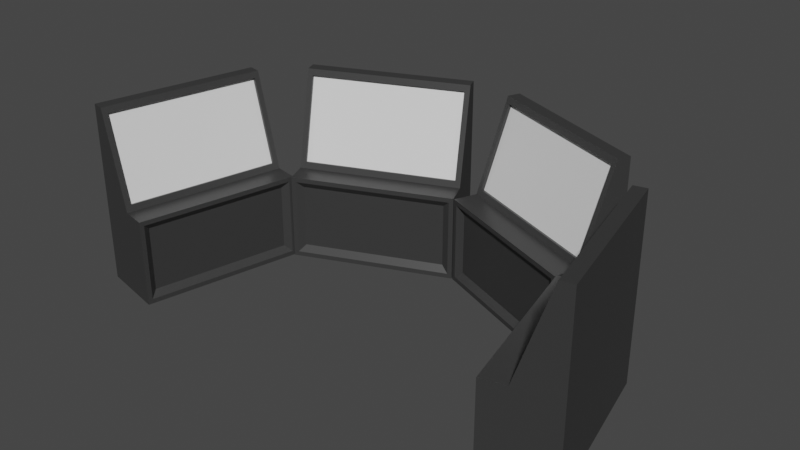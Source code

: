 # Source: CameraScreens.blend  (saved by Blender 2.80.75; exported with 4.5.12 LTS)
import bpy
from mathutils import Matrix  # noqa: F401  (used for matrix-valued properties, if any)

bpy.ops.wm.read_factory_settings(use_empty=True)
scene = bpy.context.scene
scene.name = 'Scene'

# ---- collections
col_collection = bpy.data.collections.new('Collection'); scene.collection.children.link(col_collection)

# ---- materials (node trees are filled in below, after node groups)
mat_camerascreensbody = bpy.data.materials.new('CameraScreensBody')
mat_camerascreensbody.alpha_threshold = 0.0
mat_camerascreensbody.use_transparent_shadow = False
mat_camerascreensbody.line_color = (0.0, 0.0, 0.0, 1.0)
mat_camerascreensone = bpy.data.materials.new('CameraScreensOne')
mat_camerascreensone.use_transparent_shadow = False
mat_camerascreenstwo = bpy.data.materials.new('CameraScreensTwo')
mat_camerascreenstwo.use_transparent_shadow = False
mat_camerascreensthree = bpy.data.materials.new('CameraScreensThree')
mat_camerascreensthree.use_transparent_shadow = False
mat_camerascreensfour = bpy.data.materials.new('CameraScreensFour')
mat_camerascreensfour.use_transparent_shadow = False

# ---- material node trees
mat_camerascreensbody.use_nodes = True; mat_camerascreensbody.node_tree.nodes.clear()
_N = mat_camerascreensbody.node_tree.nodes; _L = mat_camerascreensbody.node_tree.links
n0 = _N.new('ShaderNodeOutputMaterial'); n0.name = 'Material Output'; n0.location = (300, 300)
n1 = _N.new('ShaderNodeBsdfPrincipled'); n1.name = 'Principled BSDF'; n1.location = (10, 300)
n1.distribution = 'GGX'
n1.subsurface_method = 'BURLEY'
n1.inputs[0].default_value = (0.03968, 0.03968, 0.03968, 1.0)
n1.inputs[2].default_value = 0.4
n1.inputs[3].default_value = 1.45
n1.inputs[27].default_value = (0.0, 0.0, 0.0, 1.0)
n1.inputs[28].default_value = 1.0
_L.new(n1.outputs[0], n0.inputs[0])
n0.is_active_output = True
mat_camerascreensone.use_nodes = True; mat_camerascreensone.node_tree.nodes.clear()
_N = mat_camerascreensone.node_tree.nodes; _L = mat_camerascreensone.node_tree.links
n0 = _N.new('ShaderNodeOutputMaterial'); n0.name = 'Material Output'; n0.location = (300, 300)
n1 = _N.new('ShaderNodeBsdfPrincipled'); n1.name = 'Principled BSDF'; n1.location = (10, 300)
n1.distribution = 'GGX'
n1.subsurface_method = 'BURLEY'
n1.inputs[3].default_value = 1.45
n1.inputs[27].default_value = (0.0, 0.0, 0.0, 1.0)
n1.inputs[28].default_value = 1.0
_L.new(n1.outputs[0], n0.inputs[0])
n0.is_active_output = True
mat_camerascreenstwo.use_nodes = True; mat_camerascreenstwo.node_tree.nodes.clear()
_N = mat_camerascreenstwo.node_tree.nodes; _L = mat_camerascreenstwo.node_tree.links
n0 = _N.new('ShaderNodeOutputMaterial'); n0.name = 'Material Output'; n0.location = (300, 300)
n1 = _N.new('ShaderNodeBsdfPrincipled'); n1.name = 'Principled BSDF'; n1.location = (10, 300)
n1.distribution = 'GGX'
n1.subsurface_method = 'BURLEY'
n1.inputs[3].default_value = 1.45
n1.inputs[27].default_value = (0.0, 0.0, 0.0, 1.0)
n1.inputs[28].default_value = 1.0
_L.new(n1.outputs[0], n0.inputs[0])
n0.is_active_output = True
mat_camerascreensthree.use_nodes = True; mat_camerascreensthree.node_tree.nodes.clear()
_N = mat_camerascreensthree.node_tree.nodes; _L = mat_camerascreensthree.node_tree.links
n0 = _N.new('ShaderNodeOutputMaterial'); n0.name = 'Material Output'; n0.location = (300, 300)
n1 = _N.new('ShaderNodeBsdfPrincipled'); n1.name = 'Principled BSDF'; n1.location = (10, 300)
n1.distribution = 'GGX'
n1.subsurface_method = 'BURLEY'
n1.inputs[3].default_value = 1.45
n1.inputs[27].default_value = (0.0, 0.0, 0.0, 1.0)
n1.inputs[28].default_value = 1.0
_L.new(n1.outputs[0], n0.inputs[0])
n0.is_active_output = True
mat_camerascreensfour.use_nodes = True; mat_camerascreensfour.node_tree.nodes.clear()
_N = mat_camerascreensfour.node_tree.nodes; _L = mat_camerascreensfour.node_tree.links
n0 = _N.new('ShaderNodeOutputMaterial'); n0.name = 'Material Output'; n0.location = (300, 300)
n1 = _N.new('ShaderNodeBsdfPrincipled'); n1.name = 'Principled BSDF'; n1.location = (10, 300)
n1.distribution = 'GGX'
n1.subsurface_method = 'BURLEY'
n1.inputs[3].default_value = 1.45
n1.inputs[27].default_value = (0.0, 0.0, 0.0, 1.0)
n1.inputs[28].default_value = 1.0
_L.new(n1.outputs[0], n0.inputs[0])
n0.is_active_output = True

# ---- world
world_world = bpy.data.worlds.new('World'); scene.world = world_world
world_world.use_nodes = True; world_world.node_tree.nodes.clear()
_N = world_world.node_tree.nodes; _L = world_world.node_tree.links
n0 = _N.new('ShaderNodeOutputWorld'); n0.name = 'World Output'; n0.location = (300, 300)
n1 = _N.new('ShaderNodeBackground'); n1.name = 'Background'; n1.location = (10, 300)
n1.inputs[0].default_value = (0.05088, 0.05088, 0.05088, 1.0)
_L.new(n1.outputs[0], n0.inputs[0])
n0.is_active_output = True
world_world.color = (0.05088, 0.05088, 0.05088)
world_world.use_sun_shadow = False
world_world.sun_shadow_jitter_overblur = 0.0

# ---- meshes
me_cube = bpy.data.meshes.new('Cube')
me_cube.from_pydata([(0.0, -1.226, 3.708), (3.366, -1.226, 3.708), (3.366, -1.226, 0.009315), (0.0, -1.226, 0.009315), (0.0, 0.5839, 7.73), (0.0, 1.0, 7.73), (0.0, 1.0, 0.009315), (0.0, -0.4214, 0.009315), (3.366, 1.0, 7.73), (3.366, 1.0, 0.009315), (3.366, 0.5839, 7.73), (3.366, -0.4214, 0.009315), (3.366, 1.0, 3.708), (3.366, -0.4214, 3.708), (0.0, -0.4214, 3.708), (0.0, 1.0, 3.708), (3.144, 0.5179, 7.465), (0.0, 0.5179, 7.465), (3.144, -0.3553, 3.972), (0.0, -0.3553, 3.972), (3.144, 0.6146, 7.434), (0.0, 0.6146, 7.434), (3.144, -0.2586, 3.941), (0.0, -0.2586, 3.941), (0.0, -1.226, 0.009315), (3.366, -1.226, 0.009315), (3.366, -1.226, 3.708), (0.0, -1.226, 3.708), (0.0, -1.226, 0.2074), (3.185, -1.226, 0.2074), (3.185, -1.226, 3.51), (0.0, -1.226, 3.51), (0.0, -1.062, 0.4852), (2.917, -1.062, 0.4852), (2.917, -1.062, 3.232), (0.0, -1.062, 3.232)], [], [(10, 4, 17, 16), (13, 14, 0, 1), (8, 5, 4, 10), (2, 1, 26, 25), (6, 9, 11, 7), (7, 11, 2, 3), (11, 13, 1, 2), (12, 8, 10, 13), (15, 5, 8, 12), (9, 12, 13, 11), (6, 15, 12, 9), (18, 16, 20, 22), (14, 13, 18, 19), (13, 10, 16, 18), (16, 17, 21, 20), (19, 18, 22, 23), (24, 25, 29, 28), (3, 2, 25, 24), (1, 0, 27, 26), (30, 31, 35, 34), (25, 26, 30, 29), (26, 27, 31, 30), (33, 34, 35, 32), (28, 29, 33, 32), (29, 30, 34, 33)])
_uv = me_cube.uv_layers.new(name='UVMap')
_uv.uv.foreach_set('vector', [0.375, 0.5, 0.5, 0.5, 0.5, 0.5, 0.375, 0.5, 0.75, 0.5, 0.75, 0.625, 0.75, 0.625, 0.75, 0.5, 0.375, 0.25, 0.5, 0.25, 0.5, 0.5, 0.375, 0.5, 0.375, 0.75, 0.5, 0.75, 0.5, 0.75, 0.375, 0.75, 0.5, 0.0, 0.625, 0.0, 0.625, 0.25, 0.5, 0.25, 0.5, 0.25, 0.625, 0.25, 0.625, 0.25, 0.5, 0.25, 0.375, 0.75, 0.5, 0.75, 0.5, 0.75, 0.375, 0.75, 0.5, 0.5, 0.625, 0.5, 0.625, 0.75, 0.5, 0.75, 0.5, 0.875, 0.625, 0.875, 0.625, 1.0, 0.5, 1.0, 0.375, 0.5, 0.5, 0.5, 0.5, 0.75, 0.375, 0.75, 0.375, 0.875, 0.5, 0.875, 0.5, 1.0, 0.375, 1.0, 0.5, 0.75, 0.625, 0.75, 0.625, 0.75, 0.5, 0.75, 0.75, 0.625, 0.75, 0.5, 0.75, 0.5, 0.75, 0.625, 0.5, 0.75, 0.625, 0.75, 0.625, 0.75, 0.5, 0.75, 0.375, 0.5, 0.5, 0.5, 0.5, 0.5, 0.375, 0.5, 0.75, 0.625, 0.75, 0.5, 0.75, 0.5, 0.75, 0.625, 0.5, 0.25, 0.625, 0.25, 0.625, 0.25, 0.5, 0.25, 0.5, 0.25, 0.625, 0.25, 0.625, 0.25, 0.5, 0.25, 0.75, 0.5, 0.75, 0.625, 0.75, 0.625, 0.75, 0.5, 0.75, 0.5, 0.75, 0.625, 0.75, 0.625, 0.75, 0.5, 0.375, 0.75, 0.5, 0.75, 0.5, 0.75, 0.375, 0.75, 0.75, 0.5, 0.75, 0.625, 0.75, 0.625, 0.75, 0.5, 0.625, 0.5, 0.75, 0.5, 0.75, 0.625, 0.625, 0.625, 0.5, 0.25, 0.625, 0.25, 0.625, 0.25, 0.5, 0.25, 0.375, 0.75, 0.5, 0.75, 0.5, 0.75, 0.375, 0.75])
me_cube.materials.append(mat_camerascreensbody)
me_cube.use_remesh_preserve_volume = False
me_cube.use_remesh_preserve_attributes = False
me_cube.use_mirror_vertex_groups = False
me_cube.update()
me_cube_001 = bpy.data.meshes.new('Cube.001')
me_cube_001.from_pydata([(0.0, -1.226, 3.708), (3.366, -1.226, 3.708), (3.366, -1.226, 0.009315), (0.0, -1.226, 0.009315), (0.0, 0.5839, 7.73), (0.0, 1.0, 7.73), (0.0, 1.0, 0.009315), (0.0, -0.4214, 0.009315), (3.366, 1.0, 7.73), (3.366, 1.0, 0.009315), (3.366, 0.5839, 7.73), (3.366, -0.4214, 0.009315), (3.366, 1.0, 3.708), (3.366, -0.4214, 3.708), (0.0, -0.4214, 3.708), (0.0, 1.0, 3.708), (3.144, 0.5179, 7.465), (0.0, 0.5179, 7.465), (3.144, -0.3553, 3.972), (0.0, -0.3553, 3.972), (3.144, 0.6146, 7.434), (0.0, 0.6146, 7.434), (3.144, -0.2586, 3.941), (0.0, -0.2586, 3.941), (0.0, -1.226, 0.2074), (3.185, -1.226, 0.2074), (3.185, -1.226, 3.51), (0.0, -1.226, 3.51), (0.0, -1.062, 0.4852), (2.917, -1.062, 0.4852), (2.917, -1.062, 3.232), (0.0, -1.062, 3.232)], [], [(13, 10, 16, 18), (13, 14, 0, 1), (8, 5, 4, 10), (2, 1, 26, 25), (6, 9, 11, 7), (7, 11, 2, 3), (11, 13, 1, 2), (12, 8, 10, 13), (15, 5, 8, 12), (9, 12, 13, 11), (6, 15, 12, 9), (18, 16, 20, 22), (10, 4, 17, 16), (14, 13, 18, 19), (16, 17, 21, 20), (19, 18, 22, 23), (25, 26, 30, 29), (3, 2, 25, 24), (1, 0, 27, 26), (29, 30, 31, 28), (26, 27, 31, 30), (24, 25, 29, 28)])
_uv = me_cube_001.uv_layers.new(name='UVMap')
_uv.uv.foreach_set('vector', [0.5, 0.75, 0.625, 0.75, 0.625, 0.75, 0.5, 0.75, 0.75, 0.5, 0.75, 0.625, 0.75, 0.625, 0.75, 0.5, 0.375, 0.25, 0.5, 0.25, 0.5, 0.5, 0.375, 0.5, 0.375, 0.75, 0.5, 0.75, 0.5, 0.75, 0.375, 0.75, 0.5, 0.0, 0.625, 0.0, 0.625, 0.25, 0.5, 0.25, 0.5, 0.25, 0.625, 0.25, 0.625, 0.25, 0.5, 0.25, 0.375, 0.75, 0.5, 0.75, 0.5, 0.75, 0.375, 0.75, 0.5, 0.5, 0.625, 0.5, 0.625, 0.75, 0.5, 0.75, 0.5, 0.875, 0.625, 0.875, 0.625, 1.0, 0.5, 1.0, 0.375, 0.5, 0.5, 0.5, 0.5, 0.75, 0.375, 0.75, 0.375, 0.875, 0.5, 0.875, 0.5, 1.0, 0.375, 1.0, 0.5, 0.75, 0.625, 0.75, 0.625, 0.75, 0.5, 0.75, 0.375, 0.5, 0.5, 0.5, 0.5, 0.5, 0.375, 0.5, 0.75, 0.625, 0.75, 0.5, 0.75, 0.5, 0.75, 0.625, 0.375, 0.5, 0.5, 0.5, 0.5, 0.5, 0.375, 0.5, 0.75, 0.625, 0.75, 0.5, 0.75, 0.5, 0.75, 0.625, 0.375, 0.75, 0.5, 0.75, 0.5, 0.75, 0.375, 0.75, 0.5, 0.25, 0.625, 0.25, 0.625, 0.25, 0.5, 0.25, 0.75, 0.5, 0.75, 0.625, 0.75, 0.625, 0.75, 0.5, 0.625, 0.5, 0.75, 0.5, 0.75, 0.625, 0.625, 0.625, 0.75, 0.5, 0.75, 0.625, 0.75, 0.625, 0.75, 0.5, 0.5, 0.25, 0.625, 0.25, 0.625, 0.25, 0.5, 0.25])
me_cube_001.materials.append(mat_camerascreensbody)
me_cube_001.use_remesh_preserve_volume = False
me_cube_001.use_remesh_preserve_attributes = False
me_cube_001.use_mirror_vertex_groups = False
me_cube_001.update()
me_cube_002 = bpy.data.meshes.new('Cube.002')
me_cube_002.from_pydata([(0.0, -1.226, 3.708), (3.366, -1.226, 3.708), (3.366, -1.226, 0.009315), (0.0, -1.226, 0.009315), (0.0, 0.5839, 7.73), (0.0, 1.0, 7.73), (0.0, 1.0, 0.009315), (0.0, -0.4214, 0.009315), (3.366, 1.0, 7.73), (3.366, 1.0, 0.009315), (3.366, 0.5839, 7.73), (3.366, -0.4214, 0.009315), (3.366, 1.0, 3.708), (3.366, -0.4214, 3.708), (0.0, -0.4214, 3.708), (0.0, 1.0, 3.708), (3.144, 0.5179, 7.465), (0.0, 0.5179, 7.465), (3.144, -0.3553, 3.972), (0.0, -0.3553, 3.972), (3.144, 0.6146, 7.434), (0.0, 0.6146, 7.434), (3.144, -0.2586, 3.941), (0.0, -0.2586, 3.941), (0.0, -1.226, 0.2074), (3.185, -1.226, 0.2074), (3.185, -1.226, 3.51), (0.0, -1.226, 3.51), (0.0, -1.062, 0.4852), (2.917, -1.062, 0.4852), (2.917, -1.062, 3.232), (0.0, -1.062, 3.232)], [], [(13, 10, 16, 18), (13, 14, 0, 1), (8, 5, 4, 10), (2, 1, 26, 25), (6, 9, 11, 7), (7, 11, 2, 3), (11, 13, 1, 2), (12, 8, 10, 13), (15, 5, 8, 12), (9, 12, 13, 11), (6, 15, 12, 9), (19, 18, 22, 23), (10, 4, 17, 16), (14, 13, 18, 19), (18, 16, 20, 22), (16, 17, 21, 20), (25, 26, 30, 29), (3, 2, 25, 24), (1, 0, 27, 26), (29, 30, 31, 28), (26, 27, 31, 30), (24, 25, 29, 28)])
_uv = me_cube_002.uv_layers.new(name='UVMap')
_uv.uv.foreach_set('vector', [0.5, 0.75, 0.625, 0.75, 0.625, 0.75, 0.5, 0.75, 0.75, 0.5, 0.75, 0.625, 0.75, 0.625, 0.75, 0.5, 0.375, 0.25, 0.5, 0.25, 0.5, 0.5, 0.375, 0.5, 0.375, 0.75, 0.5, 0.75, 0.5, 0.75, 0.375, 0.75, 0.5, 0.0, 0.625, 0.0, 0.625, 0.25, 0.5, 0.25, 0.5, 0.25, 0.625, 0.25, 0.625, 0.25, 0.5, 0.25, 0.375, 0.75, 0.5, 0.75, 0.5, 0.75, 0.375, 0.75, 0.5, 0.5, 0.625, 0.5, 0.625, 0.75, 0.5, 0.75, 0.5, 0.875, 0.625, 0.875, 0.625, 1.0, 0.5, 1.0, 0.375, 0.5, 0.5, 0.5, 0.5, 0.75, 0.375, 0.75, 0.375, 0.875, 0.5, 0.875, 0.5, 1.0, 0.375, 1.0, 0.75, 0.625, 0.75, 0.5, 0.75, 0.5, 0.75, 0.625, 0.375, 0.5, 0.5, 0.5, 0.5, 0.5, 0.375, 0.5, 0.75, 0.625, 0.75, 0.5, 0.75, 0.5, 0.75, 0.625, 0.5, 0.75, 0.625, 0.75, 0.625, 0.75, 0.5, 0.75, 0.375, 0.5, 0.5, 0.5, 0.5, 0.5, 0.375, 0.5, 0.375, 0.75, 0.5, 0.75, 0.5, 0.75, 0.375, 0.75, 0.5, 0.25, 0.625, 0.25, 0.625, 0.25, 0.5, 0.25, 0.75, 0.5, 0.75, 0.625, 0.75, 0.625, 0.75, 0.5, 0.625, 0.5, 0.75, 0.5, 0.75, 0.625, 0.625, 0.625, 0.75, 0.5, 0.75, 0.625, 0.75, 0.625, 0.75, 0.5, 0.5, 0.25, 0.625, 0.25, 0.625, 0.25, 0.5, 0.25])
me_cube_002.materials.append(mat_camerascreensbody)
me_cube_002.use_remesh_preserve_volume = False
me_cube_002.use_remesh_preserve_attributes = False
me_cube_002.use_mirror_vertex_groups = False
me_cube_002.update()
me_cube_003 = bpy.data.meshes.new('Cube.003')
me_cube_003.from_pydata([(0.0, -1.226, 3.708), (3.366, -1.226, 3.708), (3.366, -1.226, 0.009315), (0.0, -1.226, 0.009315), (0.0, 0.5839, 7.73), (0.0, 1.0, 7.73), (0.0, 1.0, 0.009315), (0.0, -0.4214, 0.009315), (3.366, 1.0, 7.73), (3.366, 1.0, 0.009315), (3.366, 0.5839, 7.73), (3.366, -0.4214, 0.009315), (3.366, 1.0, 3.708), (3.366, -0.4214, 3.708), (0.0, -0.4214, 3.708), (0.0, 1.0, 3.708), (3.144, 0.5179, 7.465), (0.0, 0.5179, 7.465), (3.144, -0.3553, 3.972), (0.0, -0.3553, 3.972), (3.144, 0.6146, 7.434), (0.0, 0.6146, 7.434), (3.144, -0.2586, 3.941), (0.0, -0.2586, 3.941), (0.0, -1.226, 0.2074), (3.185, -1.226, 0.2074), (3.185, -1.226, 3.51), (0.0, -1.226, 3.51), (0.0, -1.062, 0.4852), (2.917, -1.062, 0.4852), (2.917, -1.062, 3.232), (0.0, -1.062, 3.232)], [], [(13, 10, 16, 18), (13, 14, 0, 1), (8, 5, 4, 10), (2, 1, 26, 25), (6, 9, 11, 7), (7, 11, 2, 3), (11, 13, 1, 2), (12, 8, 10, 13), (15, 5, 8, 12), (9, 12, 13, 11), (6, 15, 12, 9), (19, 18, 22, 23), (10, 4, 17, 16), (14, 13, 18, 19), (18, 16, 20, 22), (16, 17, 21, 20), (25, 26, 30, 29), (3, 2, 25, 24), (1, 0, 27, 26), (29, 30, 31, 28), (26, 27, 31, 30), (24, 25, 29, 28)])
_uv = me_cube_003.uv_layers.new(name='UVMap')
_uv.uv.foreach_set('vector', [0.5, 0.75, 0.625, 0.75, 0.625, 0.75, 0.5, 0.75, 0.75, 0.5, 0.75, 0.625, 0.75, 0.625, 0.75, 0.5, 0.375, 0.25, 0.5, 0.25, 0.5, 0.5, 0.375, 0.5, 0.375, 0.75, 0.5, 0.75, 0.5, 0.75, 0.375, 0.75, 0.5, 0.0, 0.625, 0.0, 0.625, 0.25, 0.5, 0.25, 0.5, 0.25, 0.625, 0.25, 0.625, 0.25, 0.5, 0.25, 0.375, 0.75, 0.5, 0.75, 0.5, 0.75, 0.375, 0.75, 0.5, 0.5, 0.625, 0.5, 0.625, 0.75, 0.5, 0.75, 0.5, 0.875, 0.625, 0.875, 0.625, 1.0, 0.5, 1.0, 0.375, 0.5, 0.5, 0.5, 0.5, 0.75, 0.375, 0.75, 0.375, 0.875, 0.5, 0.875, 0.5, 1.0, 0.375, 1.0, 0.75, 0.625, 0.75, 0.5, 0.75, 0.5, 0.75, 0.625, 0.375, 0.5, 0.5, 0.5, 0.5, 0.5, 0.375, 0.5, 0.75, 0.625, 0.75, 0.5, 0.75, 0.5, 0.75, 0.625, 0.5, 0.75, 0.625, 0.75, 0.625, 0.75, 0.5, 0.75, 0.375, 0.5, 0.5, 0.5, 0.5, 0.5, 0.375, 0.5, 0.375, 0.75, 0.5, 0.75, 0.5, 0.75, 0.375, 0.75, 0.5, 0.25, 0.625, 0.25, 0.625, 0.25, 0.5, 0.25, 0.75, 0.5, 0.75, 0.625, 0.75, 0.625, 0.75, 0.5, 0.625, 0.5, 0.75, 0.5, 0.75, 0.625, 0.625, 0.625, 0.75, 0.5, 0.75, 0.625, 0.75, 0.625, 0.75, 0.5, 0.5, 0.25, 0.625, 0.25, 0.625, 0.25, 0.5, 0.25])
me_cube_003.materials.append(mat_camerascreensbody)
me_cube_003.use_remesh_preserve_volume = False
me_cube_003.use_remesh_preserve_attributes = False
me_cube_003.use_mirror_vertex_groups = False
me_cube_003.update()
me_cube_004 = bpy.data.meshes.new('Cube.004')
me_cube_004.from_pydata([(3.144, 0.6146, 7.434), (3.144, -0.2586, 3.941), (-3.144, 0.6146, 7.434), (0.0, 0.6146, 7.434), (-3.144, -0.2586, 3.941), (0.0, -0.2586, 3.941)], [], [(1, 0, 3, 5), (4, 5, 3, 2)])
me_cube_004.polygons.foreach_set('material_index', [1, 1])
_uv = me_cube_004.uv_layers.new(name='UVMap')
_uv.uv.foreach_set('vector', [0.9999, 7.558e-05, 0.9999, 0.5726, 0.5, 0.5726, 0.5, 7.57e-05, 7.564e-05, 7.594e-05, 0.5, 7.57e-05, 0.5, 0.5726, 7.564e-05, 0.5726])
me_cube_004.materials.append(mat_camerascreensbody)
me_cube_004.materials.append(mat_camerascreensone)
me_cube_004.use_remesh_preserve_volume = False
me_cube_004.use_remesh_preserve_attributes = False
me_cube_004.use_mirror_vertex_groups = False
me_cube_004.update()
me_cube_005 = bpy.data.meshes.new('Cube.005')
me_cube_005.from_pydata([(3.144, 0.6146, 7.434), (3.144, -0.2586, 3.941), (-3.144, 0.6146, 7.434), (0.0, 0.6146, 7.434), (-3.144, -0.2586, 3.941), (0.0, -0.2586, 3.941)], [], [(1, 0, 3, 5), (4, 5, 3, 2)])
me_cube_005.polygons.foreach_set('material_index', [1, 1])
_uv = me_cube_005.uv_layers.new(name='UVMap')
_uv.uv.foreach_set('vector', [0.9999, 7.558e-05, 0.9999, 0.5726, 0.5, 0.5726, 0.5, 7.564e-05, 7.576e-05, 7.57e-05, 0.5, 7.564e-05, 0.5, 0.5726, 7.588e-05, 0.5726])
me_cube_005.materials.append(mat_camerascreensbody)
me_cube_005.materials.append(mat_camerascreenstwo)
me_cube_005.use_remesh_preserve_volume = False
me_cube_005.use_remesh_preserve_attributes = False
me_cube_005.use_mirror_vertex_groups = False
me_cube_005.update()
me_cube_006 = bpy.data.meshes.new('Cube.006')
me_cube_006.from_pydata([(3.144, 0.6146, 7.434), (3.144, -0.2586, 3.941), (-3.144, 0.6146, 7.434), (0.0, 0.6146, 7.434), (-3.144, -0.2586, 3.941), (0.0, -0.2586, 3.941)], [], [(1, 0, 3, 5), (4, 5, 3, 2)])
me_cube_006.polygons.foreach_set('material_index', [1, 1])
_uv = me_cube_006.uv_layers.new(name='UVMap')
_uv.uv.foreach_set('vector', [0.9999, 7.558e-05, 0.9999, 0.5726, 0.5, 0.5726, 0.5, 7.564e-05, 7.576e-05, 7.57e-05, 0.5, 7.564e-05, 0.5, 0.5726, 7.588e-05, 0.5726])
me_cube_006.materials.append(mat_camerascreensbody)
me_cube_006.materials.append(mat_camerascreensthree)
me_cube_006.use_remesh_preserve_volume = False
me_cube_006.use_remesh_preserve_attributes = False
me_cube_006.use_mirror_vertex_groups = False
me_cube_006.update()
me_cube_007 = bpy.data.meshes.new('Cube.007')
me_cube_007.from_pydata([(3.144, 0.6146, 7.434), (3.144, -0.2586, 3.941), (-3.144, 0.6146, 7.434), (0.0, 0.6146, 7.434), (-3.144, -0.2586, 3.941), (0.0, -0.2586, 3.941)], [], [(1, 0, 3, 5), (4, 5, 3, 2)])
me_cube_007.polygons.foreach_set('material_index', [1, 1])
_uv = me_cube_007.uv_layers.new(name='UVMap')
_uv.uv.foreach_set('vector', [0.9999, 7.558e-05, 0.9999, 0.5726, 0.5, 0.5726, 0.5, 7.57e-05, 7.564e-05, 7.594e-05, 0.5, 7.57e-05, 0.5, 0.5726, 7.564e-05, 0.5726])
me_cube_007.materials.append(mat_camerascreensbody)
me_cube_007.materials.append(mat_camerascreensfour)
me_cube_007.use_remesh_preserve_volume = False
me_cube_007.use_remesh_preserve_attributes = False
me_cube_007.use_mirror_vertex_groups = False
me_cube_007.update()

# ---- objects
ob_camerascreens = bpy.data.objects.new('CameraScreens', me_cube)
ob_camerascreens_001 = bpy.data.objects.new('CameraScreens.001', me_cube_001)
ob_camerascreens_002 = bpy.data.objects.new('CameraScreens.002', me_cube_002)
ob_camerascreens_003 = bpy.data.objects.new('CameraScreens.003', me_cube_003)
ob_screen = bpy.data.objects.new('Screen', me_cube_004)
ob_screen_001 = bpy.data.objects.new('Screen.001', me_cube_005)
ob_screen_003 = bpy.data.objects.new('Screen.003', me_cube_006)
ob_screen_002 = bpy.data.objects.new('Screen.002', me_cube_007)

# ---- transforms, parenting, visibility, modifiers, constraints
ob_camerascreens.location = (2.965, 0.2552, 0.0)
ob_camerascreens.rotation_euler = (0.0, -0.0, -0.3927)
ob_camerascreens.scale = (0.8013, 1.0, 0.7658)
ob_camerascreens.lock_rotations_4d = False
ob_camerascreens.empty_display_type = 'ARROWS'
ob_camerascreens.lineart.crease_threshold = 0.0
_m = ob_camerascreens.modifiers.new('Mirror', 'MIRROR')
_m.use_clip = True
ob_camerascreens_001.location = (-2.987, 0.2552, 0.0)
ob_camerascreens_001.rotation_euler = (0.0, -0.0, 0.3927)
ob_camerascreens_001.scale = (0.8013, 1.0, 0.7658)
ob_camerascreens_001.lock_rotations_4d = False
ob_camerascreens_001.empty_display_type = 'ARROWS'
ob_camerascreens_001.lineart.crease_threshold = 0.0
_m = ob_camerascreens_001.modifiers.new('Mirror', 'MIRROR')
_m.use_clip = True
ob_camerascreens_002.location = (6.783, -4.193, 0.0)
ob_camerascreens_002.rotation_euler = (0.0, -0.0, -1.353)
ob_camerascreens_002.scale = (0.8013, 1.0, 0.7658)
ob_camerascreens_002.lock_rotations_4d = False
ob_camerascreens_002.empty_display_type = 'ARROWS'
ob_camerascreens_002.lineart.crease_threshold = 0.0
_m = ob_camerascreens_002.modifiers.new('Mirror', 'MIRROR')
_m.use_clip = True
ob_camerascreens_003.location = (-6.805, -4.193, 0.0)
ob_camerascreens_003.rotation_euler = (0.0, -0.0, 1.353)
ob_camerascreens_003.scale = (0.8013, 1.0, 0.7658)
ob_camerascreens_003.lock_rotations_4d = False
ob_camerascreens_003.empty_display_type = 'ARROWS'
ob_camerascreens_003.lineart.crease_threshold = 0.0
_m = ob_camerascreens_003.modifiers.new('Mirror', 'MIRROR')
_m.use_clip = True
ob_screen.location = (-6.805, -4.193, 0.0)
ob_screen.rotation_euler = (0.0, -0.0, 1.353)
ob_screen.scale = (0.8013, 1.0, 0.7658)
ob_screen.lock_rotations_4d = False
ob_screen.empty_display_type = 'ARROWS'
ob_screen.lineart.crease_threshold = 0.0
ob_screen_001.location = (-2.987, 0.2552, 0.0)
ob_screen_001.rotation_euler = (0.0, -0.0, 0.3927)
ob_screen_001.scale = (0.8013, 1.0, 0.7658)
ob_screen_001.lock_rotations_4d = False
ob_screen_001.empty_display_type = 'ARROWS'
ob_screen_001.lineart.crease_threshold = 0.0
ob_screen_003.location = (2.965, 0.2552, 0.0)
ob_screen_003.rotation_euler = (0.0, -0.0, -0.3927)
ob_screen_003.scale = (0.8013, 1.0, 0.7658)
ob_screen_003.lock_rotations_4d = False
ob_screen_003.empty_display_type = 'ARROWS'
ob_screen_003.lineart.crease_threshold = 0.0
ob_screen_002.location = (6.783, -4.193, 0.0)
ob_screen_002.rotation_euler = (0.0, -0.0, -1.353)
ob_screen_002.scale = (0.8013, 1.0, 0.7658)
ob_screen_002.lock_rotations_4d = False
ob_screen_002.empty_display_type = 'ARROWS'
ob_screen_002.lineart.crease_threshold = 0.0

# ---- collection membership
col_collection.objects.link(ob_camerascreens)
col_collection.objects.link(ob_camerascreens_001)
col_collection.objects.link(ob_camerascreens_002)
col_collection.objects.link(ob_camerascreens_003)
col_collection.objects.link(ob_screen)
col_collection.objects.link(ob_screen_001)
col_collection.objects.link(ob_screen_003)
col_collection.objects.link(ob_screen_002)

# ---- scene / render settings (as saved in the file)
scene.frame_start = 1; scene.frame_end = 250; scene.frame_set(1)
scene.render.engine = 'BLENDER_EEVEE_NEXT'
scene.cycles.use_denoising = False
scene.cycles.samples = 128
scene.cycles.sampling_pattern = 'TABULATED_SOBOL'
scene.cycles.use_adaptive_sampling = False
scene.cycles.use_light_tree = False
scene.view_settings.view_transform = 'Filmic'
bpy.context.view_layer.update()

# ---- added for rendering (the .blend has no active camera and no usable light): camera, sun
cam_auto = bpy.data.cameras.new('AutoCamera')
cam_auto.lens = 50.0
cam_auto.sensor_width = 36.0
cam_auto.clip_end = 1000.0
ob_auto_camera = bpy.data.objects.new('AutoCamera', cam_auto)
scene.collection.objects.link(ob_auto_camera)
ob_auto_camera.location = (18.5088, -24.6639, 17.7793)
ob_auto_camera.rotation_euler = (1.09748, -7.21219e-08, 0.694738)
scene.camera = ob_auto_camera
light_auto_sun = bpy.data.lights.new('AutoSun', 'SUN')
light_auto_sun.energy = 3.0
light_auto_sun.angle = 0.0523599
ob_auto_sun = bpy.data.objects.new('AutoSun', light_auto_sun)
scene.collection.objects.link(ob_auto_sun)
ob_auto_sun.rotation_euler = (0.872665, 0.174533, 0.523599)
bpy.context.view_layer.update()
